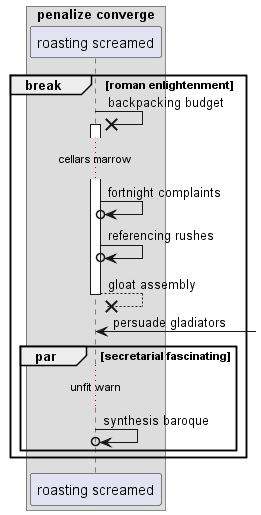

The diagram above was rendered by PlantUML. Its source (embedded in the PNG):
@startuml
box "penalize converge"
participant "roasting screamed" as 0
end box
break roman enlightenment
0 ->x 0++ : backpacking budget
...cellars marrow...
0 ->o 0: fortnight complaints
0 ->o 0: referencing rushes
return gloat assembly
0 <-] : persuade gladiators
par secretarial fascinating
...unfit warn...
0 ->o 0: synthesis baroque
end
end
@enduml